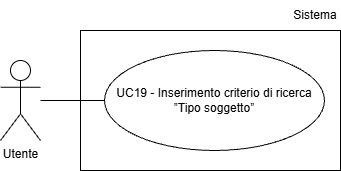

The diagram above was exported from draw.io. Its source (the exported page's mxGraphModel, read from the mxfile embedded in the PNG):
<mxGraphModel dx="1042" dy="561" grid="1" gridSize="10" guides="1" tooltips="1" connect="1" arrows="1" fold="1" page="1" pageScale="1" pageWidth="827" pageHeight="1169" math="0" shadow="0">
  <root>
    <mxCell id="0" />
    <mxCell id="1" parent="0" />
    <mxCell id="1DyDSSFOYmpKv9wiIxDV-1" parent="1" style="shape=umlActor;verticalLabelPosition=bottom;verticalAlign=top;html=1;outlineConnect=0;" value="Utente" vertex="1">
      <mxGeometry height="80" width="40" x="200" y="250" as="geometry" />
    </mxCell>
    <mxCell id="1DyDSSFOYmpKv9wiIxDV-3" parent="1" style="ellipse;whiteSpace=wrap;html=1;align=center;" value="UC19 - Inserimento criterio di ricerca ”Tipo soggetto”" vertex="1">
      <mxGeometry height="100" width="220" x="304" y="240" as="geometry" />
    </mxCell>
    <mxCell id="1DyDSSFOYmpKv9wiIxDV-4" edge="1" parent="1" style="endArrow=none;html=1;rounded=0;entryX=0;entryY=0.5;entryDx=0;entryDy=0;" target="1DyDSSFOYmpKv9wiIxDV-3">
      <mxGeometry height="50" relative="1" width="50" as="geometry">
        <mxPoint x="240" y="290" as="sourcePoint" />
      </mxGeometry>
    </mxCell>
    <mxCell id="arCfC2WFnbdCkCOSlbAp-1" parent="1" style="rounded=0;whiteSpace=wrap;html=1;fillColor=none;" value="" vertex="1">
      <mxGeometry height="140" width="260" x="280" y="220" as="geometry" />
    </mxCell>
    <mxCell id="arCfC2WFnbdCkCOSlbAp-2" parent="1" style="text;html=1;whiteSpace=wrap;strokeColor=none;fillColor=none;align=center;verticalAlign=middle;rounded=0;" value="Sistema" vertex="1">
      <mxGeometry height="30" width="50" x="490" y="190" as="geometry" />
    </mxCell>
  </root>
</mxGraphModel>